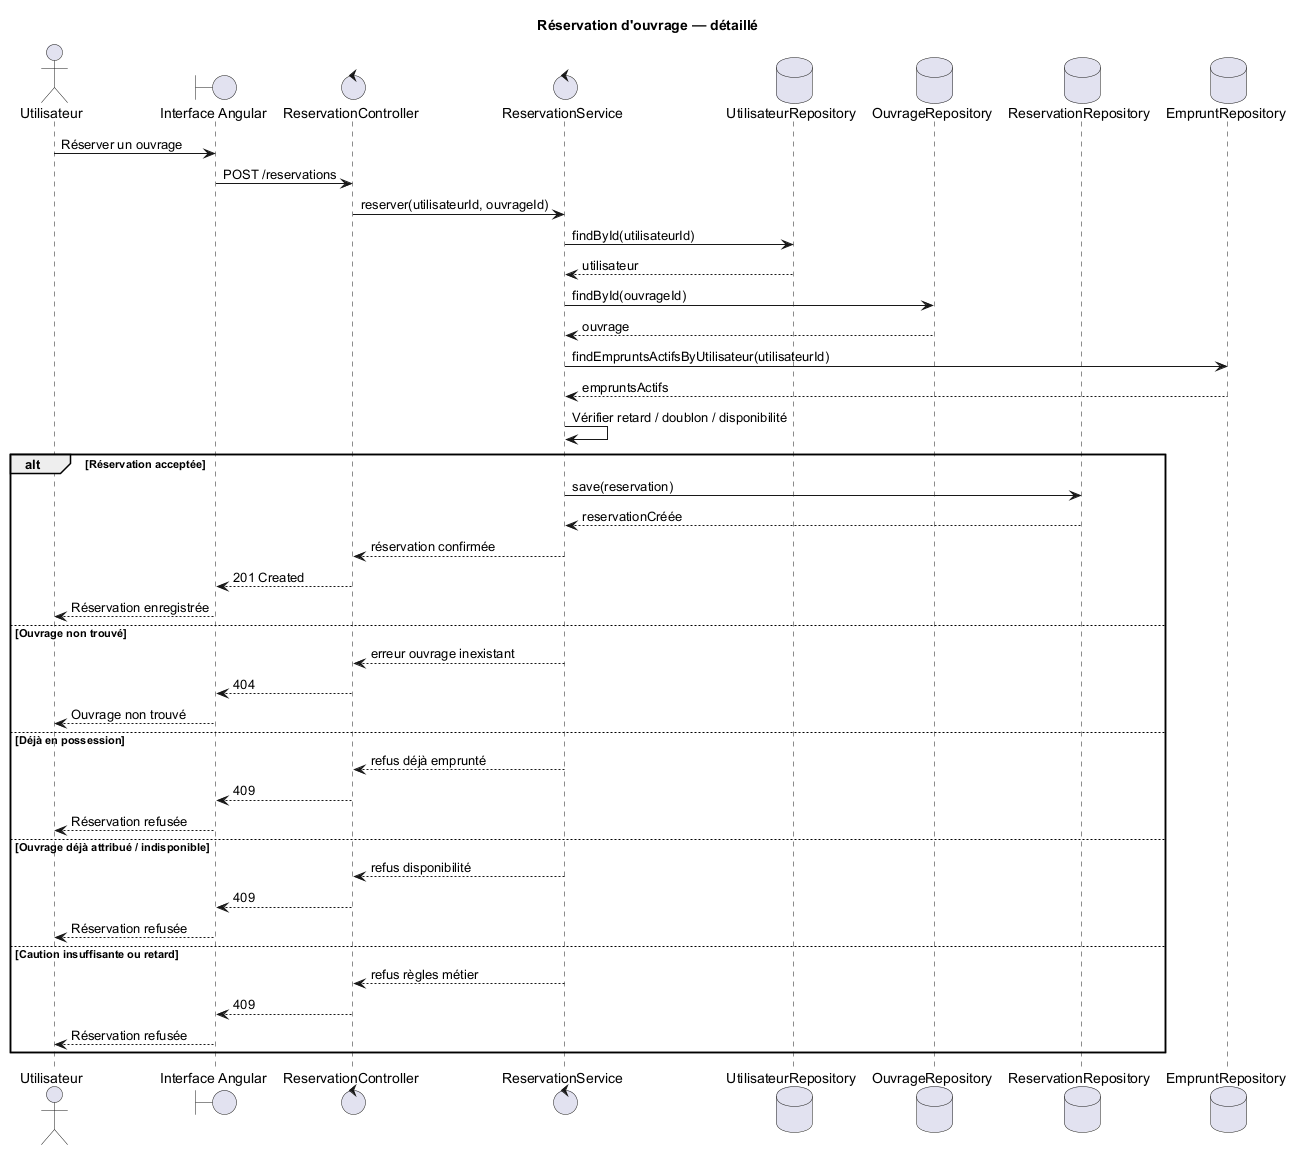

The diagram above was rendered by PlantUML. Its source (embedded in the PNG):
@startuml
title Réservation d'ouvrage — détaillé
actor Utilisateur
boundary UI as "Interface Angular"
control RC as "ReservationController"
control RS as "ReservationService"
database UR as "UtilisateurRepository"
database OR as "OuvrageRepository"
database RR as "ReservationRepository"
database EMR as "EmpruntRepository"

Utilisateur -> UI : Réserver un ouvrage
UI -> RC : POST /reservations
RC -> RS : reserver(utilisateurId, ouvrageId)
RS -> UR : findById(utilisateurId)
UR --> RS : utilisateur
RS -> OR : findById(ouvrageId)
OR --> RS : ouvrage
RS -> EMR : findEmpruntsActifsByUtilisateur(utilisateurId)
EMR --> RS : empruntsActifs
RS -> RS : Vérifier retard / doublon / disponibilité

alt Réservation acceptée
  RS -> RR : save(reservation)
  RR --> RS : reservationCréée
  RS --> RC : réservation confirmée
  RC --> UI : 201 Created
  UI --> Utilisateur : Réservation enregistrée
else Ouvrage non trouvé
  RS --> RC : erreur ouvrage inexistant
  RC --> UI : 404
  UI --> Utilisateur : Ouvrage non trouvé
else Déjà en possession
  RS --> RC : refus déjà emprunté
  RC --> UI : 409
  UI --> Utilisateur : Réservation refusée
else Ouvrage déjà attribué / indisponible
  RS --> RC : refus disponibilité
  RC --> UI : 409
  UI --> Utilisateur : Réservation refusée
else Caution insuffisante ou retard
  RS --> RC : refus règles métier
  RC --> UI : 409
  UI --> Utilisateur : Réservation refusée
end
@enduml